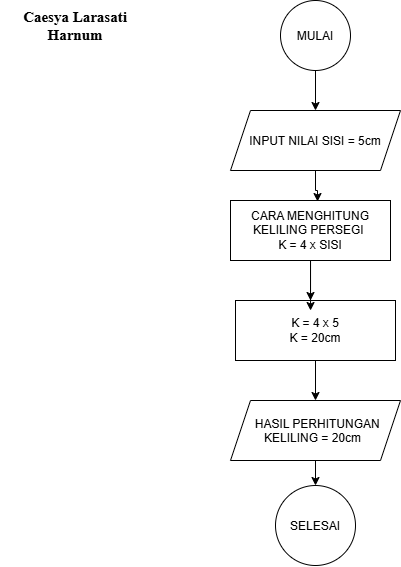

The diagram above was exported from draw.io. Its source (the exported page's mxGraphModel, read from the mxfile embedded in the PNG):
<mxGraphModel dx="1229" dy="616" grid="1" gridSize="10" guides="1" tooltips="1" connect="1" arrows="1" fold="1" page="1" pageScale="1" pageWidth="827" pageHeight="1169" math="0" shadow="0">
  <root>
    <mxCell id="0" />
    <mxCell id="1" parent="0" />
    <mxCell id="SwWyfHapD6jQ-EH98TIA-3" edge="1" parent="1" source="SwWyfHapD6jQ-EH98TIA-1" style="edgeStyle=orthogonalEdgeStyle;rounded=0;orthogonalLoop=1;jettySize=auto;html=1;" target="SwWyfHapD6jQ-EH98TIA-2">
      <mxGeometry relative="1" as="geometry" />
    </mxCell>
    <mxCell id="SwWyfHapD6jQ-EH98TIA-1" parent="1" style="ellipse;whiteSpace=wrap;html=1;shapeInside=1;aspect=fixed;" value="MULAI" vertex="1">
      <mxGeometry height="70" width="70" x="370" y="100" as="geometry" />
    </mxCell>
    <mxCell id="SwWyfHapD6jQ-EH98TIA-2" parent="1" style="shape=parallelogram;perimeter=parallelogramPerimeter;whiteSpace=wrap;html=1;shapeInside=1;fixedSize=1;" value="INPUT NILAI SISI = 5cm" vertex="1">
      <mxGeometry height="60" width="170" x="320" y="210" as="geometry" />
    </mxCell>
    <mxCell id="SwWyfHapD6jQ-EH98TIA-8" edge="1" parent="1" source="SwWyfHapD6jQ-EH98TIA-5" style="edgeStyle=orthogonalEdgeStyle;rounded=0;orthogonalLoop=1;jettySize=auto;html=1;">
      <mxGeometry relative="1" as="geometry">
        <mxPoint x="400" y="400" as="targetPoint" />
      </mxGeometry>
    </mxCell>
    <mxCell id="SwWyfHapD6jQ-EH98TIA-5" parent="1" style="rounded=0;whiteSpace=wrap;html=1;" value="CARA MENGHITUNG KELILING PERSEGI&amp;nbsp;&lt;br&gt;K = 4 x SISI" vertex="1">
      <mxGeometry height="60" width="160" x="320" y="300" as="geometry" />
    </mxCell>
    <mxCell id="SwWyfHapD6jQ-EH98TIA-6" edge="1" parent="1" source="SwWyfHapD6jQ-EH98TIA-2" style="edgeStyle=orthogonalEdgeStyle;rounded=0;orthogonalLoop=1;jettySize=auto;html=1;entryX=0.544;entryY=0.017;entryDx=0;entryDy=0;entryPerimeter=0;" target="SwWyfHapD6jQ-EH98TIA-5">
      <mxGeometry relative="1" as="geometry" />
    </mxCell>
    <mxCell id="SwWyfHapD6jQ-EH98TIA-12" edge="1" parent="1" source="SwWyfHapD6jQ-EH98TIA-9" style="edgeStyle=orthogonalEdgeStyle;rounded=0;orthogonalLoop=1;jettySize=auto;html=1;entryX=0.5;entryY=0;entryDx=0;entryDy=0;" target="SwWyfHapD6jQ-EH98TIA-11">
      <mxGeometry relative="1" as="geometry" />
    </mxCell>
    <mxCell id="SwWyfHapD6jQ-EH98TIA-9" parent="1" style="rounded=0;whiteSpace=wrap;html=1;" value="K = 4 x 5&lt;br&gt;K = 20cm" vertex="1">
      <mxGeometry height="60" width="160" x="325" y="400" as="geometry" />
    </mxCell>
    <mxCell id="SwWyfHapD6jQ-EH98TIA-10" edge="1" parent="1" source="SwWyfHapD6jQ-EH98TIA-5" style="edgeStyle=orthogonalEdgeStyle;rounded=0;orthogonalLoop=1;jettySize=auto;html=1;entryX=0.469;entryY=0.167;entryDx=0;entryDy=0;entryPerimeter=0;" target="SwWyfHapD6jQ-EH98TIA-9">
      <mxGeometry relative="1" as="geometry" />
    </mxCell>
    <mxCell id="SwWyfHapD6jQ-EH98TIA-14" edge="1" parent="1" source="SwWyfHapD6jQ-EH98TIA-11" style="edgeStyle=orthogonalEdgeStyle;rounded=0;orthogonalLoop=1;jettySize=auto;html=1;" target="SwWyfHapD6jQ-EH98TIA-13">
      <mxGeometry relative="1" as="geometry" />
    </mxCell>
    <mxCell id="SwWyfHapD6jQ-EH98TIA-11" parent="1" style="shape=parallelogram;perimeter=parallelogramPerimeter;whiteSpace=wrap;html=1;shapeInside=1;fixedSize=1;" value="HASIL PERHITUNGAN KELILING = 20cm" vertex="1">
      <mxGeometry height="60" width="170" x="320" y="500" as="geometry" />
    </mxCell>
    <mxCell id="SwWyfHapD6jQ-EH98TIA-13" parent="1" style="ellipse;whiteSpace=wrap;html=1;shapeInside=1;aspect=fixed;" value="SELESAI" vertex="1">
      <mxGeometry height="80" width="80" x="365" y="585" as="geometry" />
    </mxCell>
    <mxCell id="SwWyfHapD6jQ-EH98TIA-15" parent="1" style="text;html=1;whiteSpace=wrap;strokeColor=none;fillColor=none;align=center;verticalAlign=middle;rounded=0;fontStyle=1;fontFamily=Times New Roman;" value="&lt;font style=&quot;font-size: 15px;&quot;&gt;Caesya Larasati Harnum&lt;/font&gt;" vertex="1">
      <mxGeometry height="50" width="150" x="90" y="100" as="geometry" />
    </mxCell>
  </root>
</mxGraphModel>